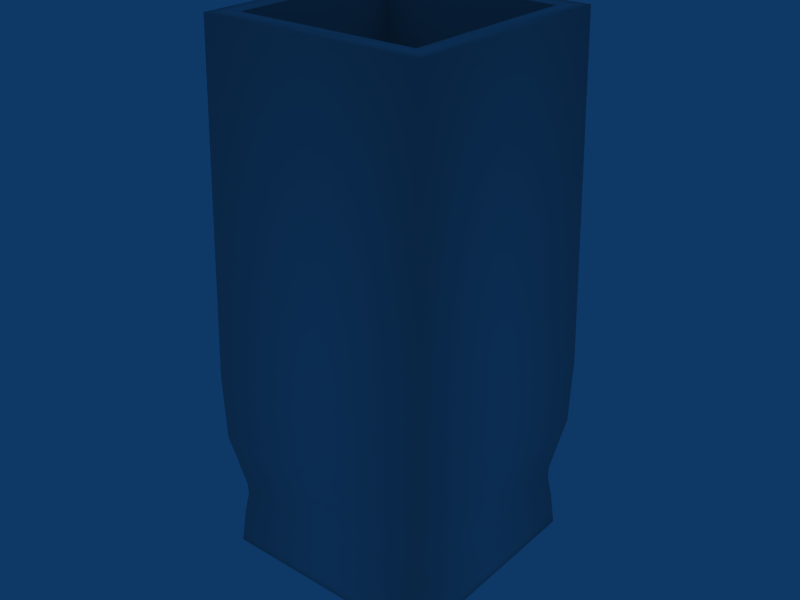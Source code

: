 # Source: Vase_04_Low_Poly.blend  (saved by Blender 2.49.2; exported with 4.5.12 LTS)
import bpy
from mathutils import Matrix  # noqa: F401  (used for matrix-valued properties, if any)

bpy.ops.wm.read_factory_settings(use_empty=True)
scene = bpy.context.scene
scene.name = 'Scene'

# ---- collections
col_collection_1 = bpy.data.collections.new('Collection 1'); scene.collection.children.link(col_collection_1)

# ---- world
world_world = bpy.data.worlds.new('World'); scene.world = world_world
world_world.color = (0.05656, 0.2208, 0.4)
world_world.use_sun_shadow = False
world_world.sun_shadow_jitter_overblur = 0.0
world_world.cycles.sampling_method = 'MANUAL'
world_world.cycles.sample_map_resolution = 256

# ---- meshes
me_cube_001 = bpy.data.meshes.new('Cube.001')
me_cube_001.from_pydata([(1.0, -1.0, -2.35), (-1.0, -1.0, -2.35), (-1.0, 1.0, -2.35), (1.0, 1.0, -2.35), (0.9907, -0.9907, -2.25), (-0.9907, -0.9907, -2.25), (-0.9907, 0.9907, -2.25), (0.9907, 0.9907, -2.25), (0.9725, -0.9725, -2.05), (-0.9725, -0.9725, -2.05), (-0.9725, 0.9725, -2.05), (0.9725, 0.9725, -2.05), (0.9431, -0.9431, -1.85), (-0.9431, -0.9431, -1.85), (-0.9431, 0.9431, -1.85), (0.9431, 0.9431, -1.85), (0.9453, -0.9453, -1.75), (-0.9453, -0.9453, -1.75), (-0.9453, 0.9453, -1.75), (0.9453, 0.9453, -1.75), (0.9996, -0.9996, -1.45), (-0.9996, -0.9996, -1.45), (-0.9996, 0.9996, -1.45), (0.9996, 0.9996, -1.45), (-1.039, -1.039, -1.25), (1.039, -1.039, -1.25), (-1.039, 1.039, -1.25), (1.039, 1.039, -1.25), (1.053, -1.053, -0.65), (-1.053, -1.053, -0.65), (-1.053, 1.053, -0.65), (1.053, 1.053, -0.65), (0.9854, -0.9854, 2.35), (-0.9854, -0.9854, 2.35), (-0.9854, 0.9854, 2.35), (0.9854, 0.9854, 2.35), (0.8031, -0.8031, 2.35), (-0.8031, -0.8031, 2.35), (-0.8031, 0.8031, 2.35), (0.8031, 0.8031, 2.35), (0.8031, -0.8031, -2.25), (-0.8031, -0.8031, -2.25), (-0.8031, 0.8031, -2.25), (0.8031, 0.8031, -2.25)], [], [(1, 0, 4, 5), (2, 1, 5, 6), (4, 0, 3, 7), (2, 6, 7, 3), (5, 4, 8, 9), (6, 5, 9, 10), (7, 11, 8, 4), (6, 10, 11, 7), (9, 8, 12, 13), (10, 9, 13, 14), (11, 15, 12, 8), (10, 14, 15, 11), (13, 12, 16, 17), (14, 13, 17, 18), (15, 19, 16, 12), (14, 18, 19, 15), (17, 16, 20, 21), (18, 17, 21, 22), (19, 23, 20, 16), (18, 22, 23, 19), (21, 20, 25, 24), (22, 21, 24, 26), (23, 27, 25, 20), (22, 26, 27, 23), (24, 25, 28, 29), (26, 24, 29, 30), (27, 31, 28, 25), (26, 30, 31, 27), (29, 28, 32, 33), (30, 29, 33, 34), (31, 35, 32, 28), (30, 34, 35, 31), (33, 32, 36, 37), (34, 33, 37, 38), (35, 39, 36, 32), (34, 38, 39, 35), (37, 36, 40, 41), (38, 37, 41, 42), (39, 43, 40, 36), (38, 42, 43, 39), (42, 41, 40, 43), (0, 1, 2, 3)])
me_cube_001.polygons.foreach_set('use_smooth', [True] * 42)
me_cube_001.use_remesh_preserve_volume = False
me_cube_001.use_remesh_preserve_attributes = False
me_cube_001.use_mirror_vertex_groups = False
me_cube_001.update()

# ---- objects
ob_cube = bpy.data.objects.new('Cube', me_cube_001)

# ---- transforms, parenting, visibility, modifiers, constraints
ob_cube.location = (-1.192e-07, 1.788e-07, 2.35)
ob_cube.lock_rotations_4d = False
ob_cube.empty_display_type = 'ARROWS'
ob_cube.lineart.crease_threshold = 0.0

# ---- collection membership
col_collection_1.objects.link(ob_cube)

# ---- scene / render settings (as saved in the file)
scene.frame_start = 1; scene.frame_end = 250; scene.frame_set(1)
scene.render.engine = 'BLENDER_EEVEE_NEXT'
scene.render.image_settings.file_format = 'JPEG'
scene.render.image_settings.color_mode = 'RGB'
scene.render.image_settings.compression = 90
scene.render.resolution_x = 800
scene.render.resolution_y = 600
scene.render.pixel_aspect_x = 100.0
scene.render.pixel_aspect_y = 100.0
scene.render.fps = 25
scene.render.dither_intensity = 0.0
scene.render.use_compositing = False
scene.render.use_sequencer = False
scene.render.bake_margin = 2
scene.render.bake_bias = 0.0
scene.render.use_stamp_time = False
scene.render.use_stamp_date = False
scene.render.use_stamp_frame = False
scene.render.use_stamp_camera = False
scene.render.use_stamp_scene = False
scene.render.use_stamp_filename = False
scene.render.use_stamp_render_time = False
scene.render.stamp_font_size = 0
scene.cycles.use_denoising = False
scene.cycles.samples = 10
scene.cycles.sampling_pattern = 'TABULATED_SOBOL'
scene.cycles.light_sampling_threshold = 0.0
scene.cycles.use_adaptive_sampling = False
scene.cycles.use_light_tree = False
scene.cycles.blur_glossy = 0.0
scene.cycles.volume_bounces = 1
scene.cycles.pixel_filter_type = 'GAUSSIAN'
scene.cycles.sample_clamp_indirect = 0.0
scene.view_settings.view_transform = 'Raw'
bpy.context.view_layer.update()

# ---- added for rendering (the .blend has no active camera): camera
cam_auto = bpy.data.cameras.new('AutoCamera')
cam_auto.lens = 50.0
cam_auto.sensor_width = 36.0
cam_auto.clip_end = 1000.0
ob_auto_camera = bpy.data.objects.new('AutoCamera', cam_auto)
scene.collection.objects.link(ob_auto_camera)
ob_auto_camera.location = (5.14755, -6.17706, 6.46804)
ob_auto_camera.rotation_euler = (1.09748, -7.21219e-08, 0.694738)
scene.camera = ob_auto_camera
bpy.context.view_layer.update()
